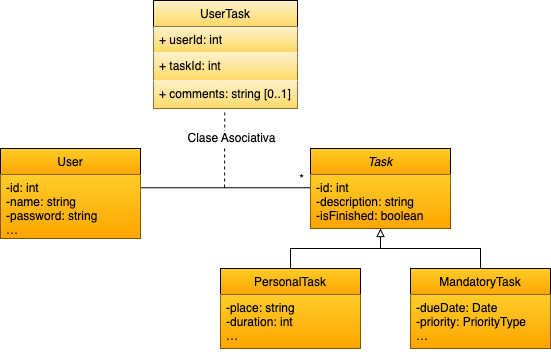

The diagram above was exported from draw.io. Its source (the exported page's mxGraphModel, read from the mxfile embedded in the PNG):
<mxGraphModel dx="786" dy="1219" grid="0" gridSize="10" guides="1" tooltips="1" connect="1" arrows="1" fold="1" page="1" pageScale="1" pageWidth="100000" pageHeight="100000" math="0" shadow="0">
  <root>
    <mxCell id="0" />
    <mxCell id="1" parent="0" />
    <mxCell id="6H1-9jOetIhEV617GRgq-1" value="UserTask" style="swimlane;fontStyle=0;childLayout=stackLayout;horizontal=1;startSize=26;fillColor=#fff2cc;horizontalStack=0;resizeParent=1;resizeParentMax=0;resizeLast=0;collapsible=0;marginBottom=0;swimlaneFillColor=#ffffff;strokeColor=#000000;gradientColor=#ffd966;editable=1;movable=1;resizable=1;rotatable=1;deletable=1;locked=0;connectable=1;expand=1;fixDash=0;autosize=0;treeFolding=0;comic=0;" parent="1" vertex="1">
      <mxGeometry x="323" y="132" width="144" height="108" as="geometry">
        <mxRectangle x="570" y="121" width="130" height="26" as="alternateBounds" />
      </mxGeometry>
    </mxCell>
    <mxCell id="6H1-9jOetIhEV617GRgq-2" value="+ userId: int" style="text;strokeColor=none;fillColor=#fff2cc;align=left;verticalAlign=top;spacingLeft=4;spacingRight=4;overflow=hidden;rotatable=1;points=[[0,0.5],[1,0.5]];portConstraint=eastwest;gradientColor=#ffd966;rounded=0;glass=0;shadow=0;comic=0;editable=1;movable=1;resizable=1;deletable=1;locked=0;connectable=1;" parent="6H1-9jOetIhEV617GRgq-1" vertex="1">
      <mxGeometry y="26" width="144" height="26" as="geometry" />
    </mxCell>
    <mxCell id="6H1-9jOetIhEV617GRgq-3" value="+ taskId: int" style="text;strokeColor=none;fillColor=#fff2cc;align=left;verticalAlign=top;spacingLeft=4;spacingRight=4;overflow=hidden;rotatable=1;points=[[0,0.5],[1,0.5]];portConstraint=eastwest;gradientColor=#ffd966;rounded=0;glass=0;shadow=0;comic=0;editable=1;movable=1;resizable=1;deletable=1;locked=0;connectable=1;" parent="6H1-9jOetIhEV617GRgq-1" vertex="1">
      <mxGeometry y="52" width="144" height="28" as="geometry" />
    </mxCell>
    <mxCell id="6H1-9jOetIhEV617GRgq-21" value="+ comments: string [0..1]" style="text;strokeColor=none;fillColor=#fff2cc;align=left;verticalAlign=top;spacingLeft=4;spacingRight=4;overflow=hidden;rotatable=1;points=[[0,0.5],[1,0.5]];portConstraint=eastwest;gradientColor=#ffd966;rounded=0;glass=0;shadow=0;comic=0;editable=1;movable=1;resizable=1;deletable=1;locked=0;connectable=1;" parent="6H1-9jOetIhEV617GRgq-1" vertex="1">
      <mxGeometry y="80" width="144" height="28" as="geometry" />
    </mxCell>
    <mxCell id="6H1-9jOetIhEV617GRgq-5" value="" style="endArrow=none;dashed=1;endFill=0;endSize=12;html=1;exitX=0.529;exitY=1;exitPerimeter=0;rounded=0;editable=1;movable=1;resizable=1;rotatable=1;deletable=1;locked=0;connectable=1;" parent="1" edge="1">
      <mxGeometry width="160" relative="1" as="geometry">
        <mxPoint x="394.20285714285706" y="244" as="sourcePoint" />
        <mxPoint x="394.1428571428571" y="319" as="targetPoint" />
      </mxGeometry>
    </mxCell>
    <mxCell id="6H1-9jOetIhEV617GRgq-6" value="Clase Asociativa" style="text;html=1;resizable=1;points=[];align=center;verticalAlign=middle;labelBackgroundColor=#ffffff;editable=1;movable=1;rotatable=1;deletable=1;locked=0;connectable=1;" parent="6H1-9jOetIhEV617GRgq-5" vertex="1" connectable="0">
      <mxGeometry x="-0.2089" relative="1" as="geometry">
        <mxPoint x="6" y="-4" as="offset" />
      </mxGeometry>
    </mxCell>
    <mxCell id="6H1-9jOetIhEV617GRgq-7" value="" style="endArrow=none;html=1;edgeStyle=orthogonalEdgeStyle;rounded=0;editable=1;movable=1;resizable=1;rotatable=1;deletable=1;locked=0;connectable=1;" parent="1" edge="1">
      <mxGeometry relative="1" as="geometry">
        <mxPoint x="310" y="319.28571428571433" as="sourcePoint" />
        <mxPoint x="480.2857142857142" y="319.28571428571433" as="targetPoint" />
        <Array as="points">
          <mxPoint x="400.1428571428571" y="319" />
          <mxPoint x="400.1428571428571" y="319" />
        </Array>
      </mxGeometry>
    </mxCell>
    <mxCell id="6H1-9jOetIhEV617GRgq-10" value="User" style="swimlane;fontStyle=0;childLayout=stackLayout;horizontal=1;startSize=26;fillColor=#ffcd28;horizontalStack=0;resizeParent=1;resizeParentMax=0;resizeLast=0;collapsible=0;marginBottom=0;swimlaneFillColor=#ffffff;rounded=0;shadow=0;glass=0;comic=0;strokeColor=#000000;gradientColor=#ffa500;swimlaneLine=1;editable=1;movable=1;resizable=1;rotatable=1;deletable=1;locked=0;connectable=1;expand=1;fixDash=0;autosize=0;treeFolding=0;container=1;" parent="1" vertex="1">
      <mxGeometry x="170" y="280" width="140" height="90" as="geometry">
        <mxRectangle x="170" y="280" width="60" height="26" as="alternateBounds" />
      </mxGeometry>
    </mxCell>
    <mxCell id="6H1-9jOetIhEV617GRgq-11" value="-id: int&#10;-name: string&#10;-password: string&#10;…" style="text;strokeColor=none;fillColor=#ffcd28;align=left;verticalAlign=top;spacingLeft=4;spacingRight=4;overflow=hidden;rotatable=1;points=[[0,0.5],[1,0.5]];portConstraint=eastwest;gradientColor=#ffa500;editable=1;movable=1;resizable=1;deletable=1;locked=0;connectable=1;expand=0;" parent="6H1-9jOetIhEV617GRgq-10" vertex="1">
      <mxGeometry y="26" width="140" height="64" as="geometry" />
    </mxCell>
    <mxCell id="6H1-9jOetIhEV617GRgq-12" value="Task" style="swimlane;fontStyle=2;childLayout=stackLayout;horizontal=1;startSize=26;fillColor=#ffcd28;horizontalStack=0;resizeParent=1;resizeParentMax=0;resizeLast=0;collapsible=0;marginBottom=0;swimlaneFillColor=#ffffff;rounded=0;shadow=0;glass=0;comic=0;strokeColor=#000000;gradientColor=#ffa500;swimlaneLine=1;editable=1;movable=1;resizable=1;rotatable=1;deletable=1;locked=0;connectable=1;expand=1;fixDash=0;autosize=0;treeFolding=0;" parent="1" vertex="1">
      <mxGeometry x="480" y="280" width="140" height="80" as="geometry" />
    </mxCell>
    <mxCell id="6H1-9jOetIhEV617GRgq-13" value="-id: int&#10;-description: string&#10;-isFinished: boolean" style="text;strokeColor=none;fillColor=#ffcd28;align=left;verticalAlign=top;spacingLeft=4;spacingRight=4;overflow=hidden;rotatable=1;points=[[0,0.5],[1,0.5]];portConstraint=eastwest;gradientColor=#ffa500;editable=1;movable=1;resizable=1;deletable=1;locked=0;connectable=1;expand=1;" parent="6H1-9jOetIhEV617GRgq-12" vertex="1">
      <mxGeometry y="26" width="140" height="54" as="geometry" />
    </mxCell>
    <mxCell id="6H1-9jOetIhEV617GRgq-18" style="edgeStyle=orthogonalEdgeStyle;rounded=0;orthogonalLoop=1;jettySize=auto;html=1;exitX=0.5;exitY=0;exitDx=0;exitDy=0;endArrow=block;endFill=0;editable=1;movable=1;resizable=1;rotatable=1;deletable=1;locked=0;connectable=1;" parent="1" source="6H1-9jOetIhEV617GRgq-14" target="6H1-9jOetIhEV617GRgq-12" edge="1">
      <mxGeometry relative="1" as="geometry" />
    </mxCell>
    <mxCell id="6H1-9jOetIhEV617GRgq-14" value="PersonalTask" style="swimlane;fontStyle=0;childLayout=stackLayout;horizontal=1;startSize=26;fillColor=#ffcd28;horizontalStack=0;resizeParent=1;resizeParentMax=0;resizeLast=0;collapsible=0;marginBottom=0;swimlaneFillColor=#ffffff;rounded=0;shadow=0;glass=0;comic=0;strokeColor=#000000;gradientColor=#ffa500;swimlaneLine=1;editable=1;movable=1;resizable=1;rotatable=1;deletable=1;locked=0;connectable=1;expand=1;fixDash=0;autosize=0;treeFolding=0;" parent="1" vertex="1">
      <mxGeometry x="390" y="400" width="140" height="80" as="geometry" />
    </mxCell>
    <mxCell id="6H1-9jOetIhEV617GRgq-15" value="-place: string&#10;-duration: int&#10;…" style="text;strokeColor=none;fillColor=#ffcd28;align=left;verticalAlign=top;spacingLeft=4;spacingRight=4;overflow=hidden;rotatable=1;points=[[0,0.5],[1,0.5]];portConstraint=eastwest;gradientColor=#ffa500;editable=1;movable=1;resizable=1;deletable=1;locked=0;connectable=1;" parent="6H1-9jOetIhEV617GRgq-14" vertex="1">
      <mxGeometry y="26" width="140" height="54" as="geometry" />
    </mxCell>
    <mxCell id="6H1-9jOetIhEV617GRgq-19" style="edgeStyle=orthogonalEdgeStyle;rounded=0;orthogonalLoop=1;jettySize=auto;html=1;exitX=0.5;exitY=0;exitDx=0;exitDy=0;endArrow=block;endFill=0;editable=1;movable=1;resizable=1;rotatable=1;deletable=1;locked=0;connectable=1;" parent="1" source="6H1-9jOetIhEV617GRgq-16" target="6H1-9jOetIhEV617GRgq-12" edge="1">
      <mxGeometry relative="1" as="geometry" />
    </mxCell>
    <mxCell id="6H1-9jOetIhEV617GRgq-16" value="MandatoryTask" style="swimlane;fontStyle=0;childLayout=stackLayout;horizontal=1;startSize=26;fillColor=#ffcd28;horizontalStack=0;resizeParent=1;resizeParentMax=0;resizeLast=0;collapsible=0;marginBottom=0;swimlaneFillColor=#ffffff;rounded=0;shadow=0;glass=0;comic=0;strokeColor=#000000;gradientColor=#ffa500;swimlaneLine=1;editable=1;movable=1;resizable=1;rotatable=1;deletable=1;locked=0;connectable=1;expand=1;fixDash=0;autosize=0;treeFolding=0;" parent="1" vertex="1">
      <mxGeometry x="580" y="400" width="140" height="80" as="geometry" />
    </mxCell>
    <mxCell id="6H1-9jOetIhEV617GRgq-17" value="-dueDate: Date&#10;-priority: PriorityType&#10;…" style="text;strokeColor=none;fillColor=#ffcd28;align=left;verticalAlign=top;spacingLeft=4;spacingRight=4;overflow=hidden;rotatable=1;points=[[0,0.5],[1,0.5]];portConstraint=eastwest;gradientColor=#ffa500;editable=1;movable=1;resizable=1;deletable=1;locked=0;connectable=1;expand=1;collapsible=0;" parent="6H1-9jOetIhEV617GRgq-16" vertex="1">
      <mxGeometry y="26" width="140" height="54" as="geometry" />
    </mxCell>
    <mxCell id="6H1-9jOetIhEV617GRgq-20" value="*" style="text;html=1;align=center;verticalAlign=middle;resizable=1;points=[];autosize=1;strokeColor=none;fillColor=none;editable=1;movable=1;rotatable=1;deletable=1;locked=0;connectable=1;" parent="1" vertex="1">
      <mxGeometry x="459" y="298" width="23" height="26" as="geometry" />
    </mxCell>
  </root>
</mxGraphModel>